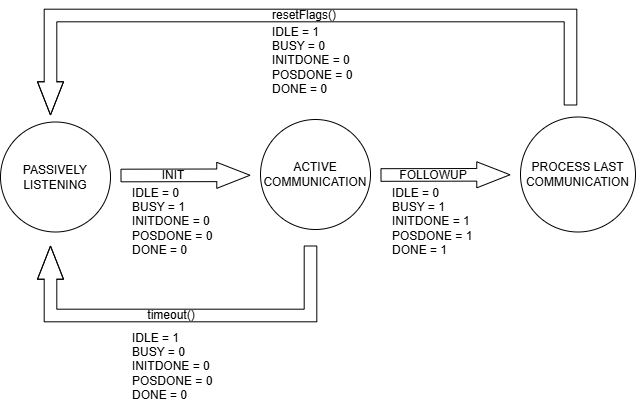

The diagram above was exported from draw.io. Its source (the exported page's mxGraphModel, read from the mxfile embedded in the PNG):
<mxGraphModel dx="680" dy="400" grid="1" gridSize="10" guides="1" tooltips="1" connect="1" arrows="1" fold="1" page="1" pageScale="1" pageWidth="1169" pageHeight="827" math="0" shadow="0">
  <root>
    <mxCell id="0" />
    <mxCell id="1" parent="0" />
    <mxCell id="cHwJVNmyMyJqH2sFhRbq-2" value="PASSIVELY LISTENING" style="ellipse;whiteSpace=wrap;html=1;aspect=fixed;" vertex="1" parent="1">
      <mxGeometry x="230" y="306.5" width="110" height="110" as="geometry" />
    </mxCell>
    <mxCell id="cHwJVNmyMyJqH2sFhRbq-3" value="ACTIVE COMMUNICATION" style="ellipse;whiteSpace=wrap;html=1;aspect=fixed;strokeWidth=1;" vertex="1" parent="1">
      <mxGeometry x="490" y="304" width="110" height="110" as="geometry" />
    </mxCell>
    <mxCell id="cHwJVNmyMyJqH2sFhRbq-4" value="PROCESS LAST COMMUNICATION" style="ellipse;whiteSpace=wrap;html=1;aspect=fixed;strokeWidth=1;" vertex="1" parent="1">
      <mxGeometry x="750" y="301.5" width="115" height="115" as="geometry" />
    </mxCell>
    <mxCell id="cHwJVNmyMyJqH2sFhRbq-7" value="" style="endArrow=classic;html=1;rounded=0;strokeWidth=1;shape=flexArrow;width=12.616822429906543;endSize=10.746728971962616;endWidth=12.419354838709678;" edge="1" parent="1">
      <mxGeometry width="50" height="50" relative="1" as="geometry">
        <mxPoint x="350" y="360" as="sourcePoint" />
        <mxPoint x="480" y="359.76" as="targetPoint" />
      </mxGeometry>
    </mxCell>
    <mxCell id="cHwJVNmyMyJqH2sFhRbq-9" value="IDLE = 0&lt;div&gt;BUSY = 1&lt;/div&gt;&lt;div&gt;INITDONE = 0&lt;/div&gt;&lt;div&gt;POSDONE = 0&lt;/div&gt;&lt;div&gt;DONE = 0&lt;/div&gt;" style="text;html=1;align=left;verticalAlign=middle;whiteSpace=wrap;rounded=0;" vertex="1" parent="1">
      <mxGeometry x="360" y="370" width="90" height="72" as="geometry" />
    </mxCell>
    <mxCell id="cHwJVNmyMyJqH2sFhRbq-16" value="IDLE = 0&lt;div&gt;BUSY = 1&lt;/div&gt;&lt;div&gt;INITDONE = 1&lt;/div&gt;&lt;div&gt;POSDONE = 1&lt;/div&gt;&lt;div&gt;DONE = 1&lt;/div&gt;" style="text;html=1;align=left;verticalAlign=middle;whiteSpace=wrap;rounded=0;" vertex="1" parent="1">
      <mxGeometry x="620" y="370" width="90" height="71" as="geometry" />
    </mxCell>
    <mxCell id="cHwJVNmyMyJqH2sFhRbq-17" value="IDLE = 1&lt;div&gt;BUSY = 0&lt;/div&gt;&lt;div&gt;INITDONE = 0&lt;/div&gt;&lt;div&gt;POSDONE = 0&lt;/div&gt;&lt;div&gt;DONE = 0&lt;/div&gt;" style="text;html=1;align=left;verticalAlign=middle;whiteSpace=wrap;rounded=0;" vertex="1" parent="1">
      <mxGeometry x="500" y="210" width="90" height="70" as="geometry" />
    </mxCell>
    <mxCell id="cHwJVNmyMyJqH2sFhRbq-18" value="" style="endArrow=classic;html=1;rounded=0;strokeWidth=1;shape=flexArrow;width=12.616822429906543;endSize=10.746728971962616;endWidth=12.419354838709678;" edge="1" parent="1">
      <mxGeometry width="50" height="50" relative="1" as="geometry">
        <mxPoint x="610" y="359.5" as="sourcePoint" />
        <mxPoint x="740" y="359.26" as="targetPoint" />
      </mxGeometry>
    </mxCell>
    <mxCell id="cHwJVNmyMyJqH2sFhRbq-19" value="" style="endArrow=classic;html=1;rounded=0;strokeWidth=1;shape=flexArrow;width=12.616822429906543;endSize=10.746728971962616;endWidth=12.419354838709678;" edge="1" parent="1">
      <mxGeometry width="50" height="50" relative="1" as="geometry">
        <mxPoint x="800" y="290" as="sourcePoint" />
        <mxPoint x="280" y="300" as="targetPoint" />
        <Array as="points">
          <mxPoint x="800" y="200" />
          <mxPoint x="280" y="200" />
        </Array>
      </mxGeometry>
    </mxCell>
    <mxCell id="cHwJVNmyMyJqH2sFhRbq-20" value="" style="endArrow=classic;html=1;rounded=0;strokeWidth=1;shape=flexArrow;width=12.616822429906543;endSize=10.746728971962616;endWidth=12.419354838709678;" edge="1" parent="1">
      <mxGeometry width="50" height="50" relative="1" as="geometry">
        <mxPoint x="540" y="430" as="sourcePoint" />
        <mxPoint x="280" y="430" as="targetPoint" />
        <Array as="points">
          <mxPoint x="540" y="500" />
          <mxPoint x="280" y="500" />
        </Array>
      </mxGeometry>
    </mxCell>
    <mxCell id="cHwJVNmyMyJqH2sFhRbq-22" value="IDLE = 1&lt;div&gt;BUSY = 0&lt;/div&gt;&lt;div&gt;INITDONE = 0&lt;/div&gt;&lt;div&gt;POSDONE = 0&lt;/div&gt;&lt;div&gt;DONE = 0&lt;/div&gt;" style="text;html=1;align=left;verticalAlign=middle;whiteSpace=wrap;rounded=0;" vertex="1" parent="1">
      <mxGeometry x="360" y="516" width="90" height="70" as="geometry" />
    </mxCell>
    <mxCell id="cHwJVNmyMyJqH2sFhRbq-23" value="INIT" style="text;html=1;align=center;verticalAlign=middle;whiteSpace=wrap;rounded=0;" vertex="1" parent="1">
      <mxGeometry x="373" y="345" width="60" height="30" as="geometry" />
    </mxCell>
    <mxCell id="cHwJVNmyMyJqH2sFhRbq-25" value="FOLLOWUP" style="text;html=1;align=center;verticalAlign=middle;whiteSpace=wrap;rounded=0;" vertex="1" parent="1">
      <mxGeometry x="633" y="345" width="60" height="30" as="geometry" />
    </mxCell>
    <mxCell id="cHwJVNmyMyJqH2sFhRbq-26" value="timeout()" style="text;html=1;align=center;verticalAlign=middle;whiteSpace=wrap;rounded=0;" vertex="1" parent="1">
      <mxGeometry x="371" y="485" width="60" height="30" as="geometry" />
    </mxCell>
    <mxCell id="cHwJVNmyMyJqH2sFhRbq-27" value="resetFlags()" style="text;html=1;align=center;verticalAlign=middle;whiteSpace=wrap;rounded=0;" vertex="1" parent="1">
      <mxGeometry x="499" y="185" width="70" height="30" as="geometry" />
    </mxCell>
  </root>
</mxGraphModel>